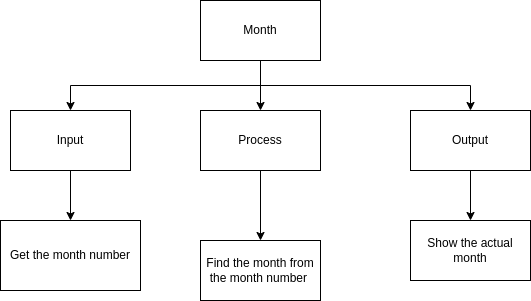

The diagram above was exported from draw.io. Its source (the exported page's mxGraphModel, read from the mxfile embedded in the PNG):
<mxGraphModel dx="1353" dy="580" grid="1" gridSize="10" guides="1" tooltips="1" connect="1" arrows="1" fold="1" page="1" pageScale="1" pageWidth="827" pageHeight="1169" math="0" shadow="0">
  <root>
    <mxCell id="0" />
    <mxCell id="1" parent="0" />
    <mxCell id="7" style="edgeStyle=orthogonalEdgeStyle;html=1;exitX=0.5;exitY=1;exitDx=0;exitDy=0;entryX=0.5;entryY=0;entryDx=0;entryDy=0;rounded=0;" parent="1" source="2" target="3" edge="1">
      <mxGeometry relative="1" as="geometry" />
    </mxCell>
    <mxCell id="9" style="edgeStyle=orthogonalEdgeStyle;rounded=0;html=1;exitX=0.5;exitY=1;exitDx=0;exitDy=0;entryX=0.5;entryY=0;entryDx=0;entryDy=0;" parent="1" source="2" target="4" edge="1">
      <mxGeometry relative="1" as="geometry" />
    </mxCell>
    <mxCell id="17" style="edgeStyle=orthogonalEdgeStyle;rounded=0;html=1;exitX=0.5;exitY=1;exitDx=0;exitDy=0;entryX=0.5;entryY=0;entryDx=0;entryDy=0;" parent="1" source="2" target="5" edge="1">
      <mxGeometry relative="1" as="geometry" />
    </mxCell>
    <mxCell id="2" value="Month" style="rounded=0;whiteSpace=wrap;html=1;" parent="1" vertex="1">
      <mxGeometry x="160" y="150" width="120" height="60" as="geometry" />
    </mxCell>
    <mxCell id="8" style="edgeStyle=orthogonalEdgeStyle;rounded=0;html=1;exitX=0.5;exitY=1;exitDx=0;exitDy=0;entryX=0.5;entryY=0;entryDx=0;entryDy=0;" parent="1" source="3" target="6" edge="1">
      <mxGeometry relative="1" as="geometry" />
    </mxCell>
    <mxCell id="3" value="Input" style="rounded=0;whiteSpace=wrap;html=1;" parent="1" vertex="1">
      <mxGeometry x="-30" y="260" width="120" height="60" as="geometry" />
    </mxCell>
    <mxCell id="13" style="edgeStyle=orthogonalEdgeStyle;rounded=0;html=1;exitX=0.5;exitY=1;exitDx=0;exitDy=0;entryX=0.5;entryY=0;entryDx=0;entryDy=0;" parent="1" source="4" target="11" edge="1">
      <mxGeometry relative="1" as="geometry" />
    </mxCell>
    <mxCell id="4" value="Process" style="rounded=0;whiteSpace=wrap;html=1;" parent="1" vertex="1">
      <mxGeometry x="160" y="260" width="120" height="60" as="geometry" />
    </mxCell>
    <mxCell id="18" style="edgeStyle=orthogonalEdgeStyle;rounded=0;html=1;exitX=0.5;exitY=1;exitDx=0;exitDy=0;entryX=0.5;entryY=0;entryDx=0;entryDy=0;" parent="1" source="5" target="16" edge="1">
      <mxGeometry relative="1" as="geometry" />
    </mxCell>
    <mxCell id="5" value="Output" style="rounded=0;whiteSpace=wrap;html=1;" parent="1" vertex="1">
      <mxGeometry x="370" y="260" width="120" height="60" as="geometry" />
    </mxCell>
    <mxCell id="6" value="Get the month number" style="rounded=0;whiteSpace=wrap;html=1;" parent="1" vertex="1">
      <mxGeometry x="-40" y="370" width="140" height="70" as="geometry" />
    </mxCell>
    <mxCell id="11" value="Find the month from the month number&amp;nbsp;" style="rounded=0;whiteSpace=wrap;html=1;" parent="1" vertex="1">
      <mxGeometry x="160" y="390" width="120" height="60" as="geometry" />
    </mxCell>
    <mxCell id="16" value="Show the actual month" style="rounded=0;whiteSpace=wrap;html=1;" parent="1" vertex="1">
      <mxGeometry x="370" y="370" width="120" height="60" as="geometry" />
    </mxCell>
  </root>
</mxGraphModel>